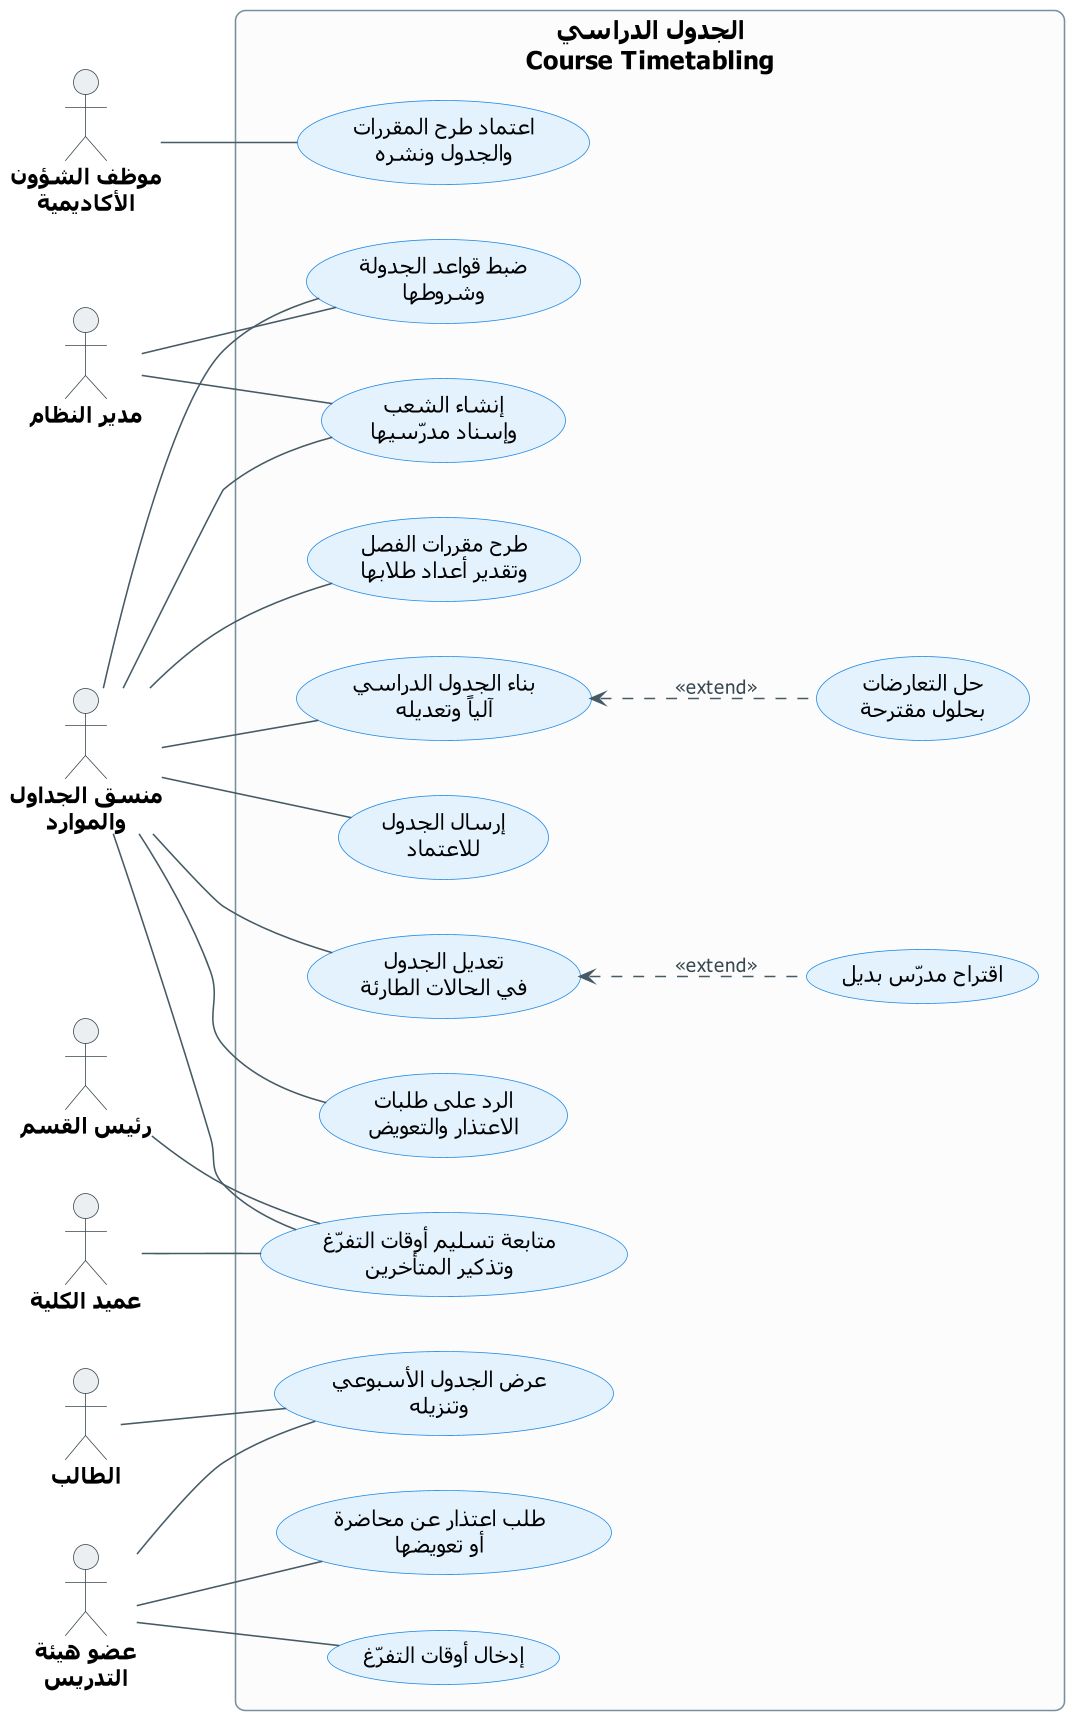

The diagram above was rendered by PlantUML. Its source (embedded in the PNG):
@startuml UCD-06-scheduling
' ===== النمط الموحّد (انسخه مع المخطط) =====
skinparam dpi 150
skinparam defaultFontName Tahoma
skinparam shadowing false
skinparam roundcorner 12
skinparam defaultTextAlignment center
skinparam ArrowColor #455A64
skinparam ArrowFontSize 12
skinparam ArrowFontColor #37474F
skinparam actor {
  BorderColor #37474F
  BackgroundColor #ECEFF1
  FontSize 14
  FontStyle bold
}
skinparam usecase {
  BackgroundColor #E3F2FD
  BorderColor #1E88E5
  FontSize 14
}
skinparam rectangle {
  BackgroundColor #FCFCFC
  BorderColor #78909C
  FontSize 16
  FontStyle bold
}
skinparam note {
  BackgroundColor #FFF8E1
  BorderColor #FFB300
  FontSize 12
}
left to right direction
' ===== المخطط =====

actor "موظف الشؤون\nالأكاديمية" as ACO
actor "مدير النظام" as ADM
actor "منسق الجداول\nوالموارد" as CRD
actor "رئيس القسم" as HOD
actor "عميد الكلية" as DEN
actor "عضو هيئة\nالتدريس" as INS
actor "الطالب" as STU

rectangle "الجدول الدراسي\nCourse Timetabling" {
  usecase "اعتماد طرح المقررات\nوالجدول ونشره" as APPROVE
  usecase "ضبط قواعد الجدولة\nوشروطها" as RULES
  usecase "إنشاء الشعب\nوإسناد مدرّسيها" as SECTIONS
  usecase "طرح مقررات الفصل\nوتقدير أعداد طلابها" as OFFER
  usecase "بناء الجدول الدراسي\nآلياً وتعديله" as BUILD
  usecase "إرسال الجدول\nللاعتماد" as SUBMIT
  usecase "تعديل الجدول\nفي الحالات الطارئة" as EMERG
  usecase "الرد على طلبات\nالاعتذار والتعويض" as DECIDE
  usecase "متابعة تسليم أوقات التفرّغ\nوتذكير المتأخرين" as FOLLOW
  usecase "طلب اعتذار عن محاضرة\nأو تعويضها" as ABS
  usecase "إدخال أوقات التفرّغ" as AVAIL
  usecase "عرض الجدول الأسبوعي\nوتنزيله" as VIEW
  usecase "حل التعارضات\nبحلول مقترحة" as CONFL
  usecase "اقتراح مدرّس بديل" as SUBST
}

ACO -- APPROVE
ADM -- RULES
ADM -- SECTIONS
CRD -- RULES
CRD -- SECTIONS
CRD -- OFFER
CRD -- BUILD
CRD -- SUBMIT
CRD -- EMERG
CRD -- DECIDE
CRD -- FOLLOW
HOD -- FOLLOW
DEN -- FOLLOW
INS -- ABS
INS -- AVAIL
INS -- VIEW
STU -- VIEW

BUILD <.. CONFL : <<extend>>
EMERG <.. SUBST : <<extend>>
@enduml